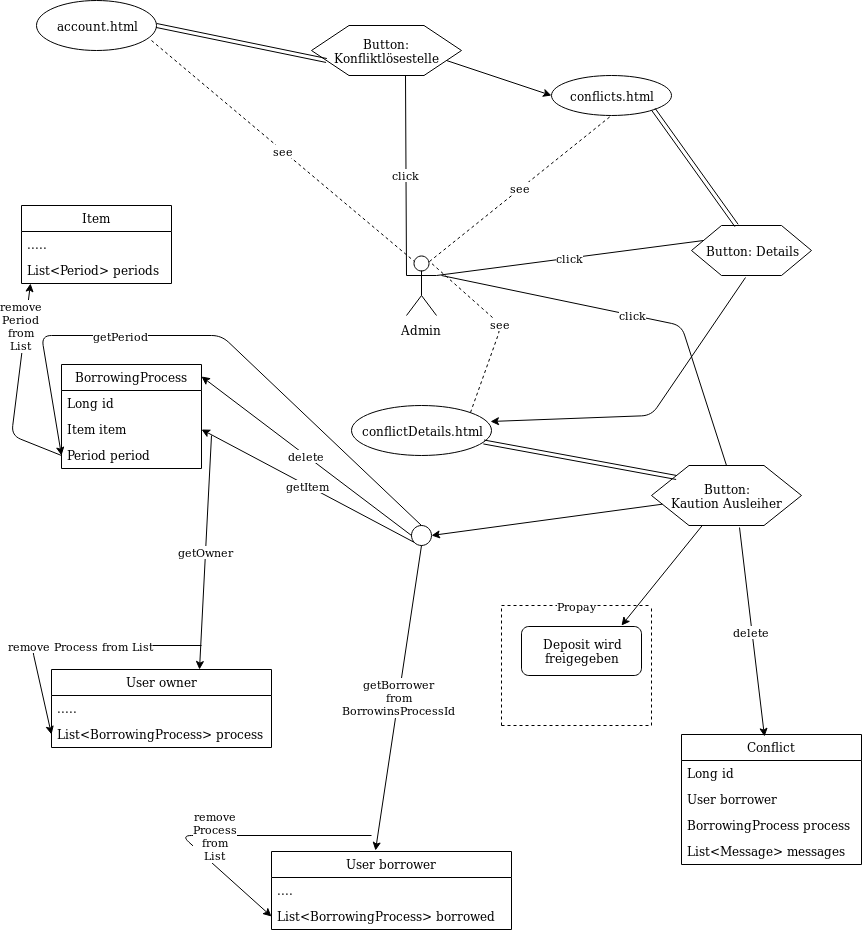

The diagram above was exported from draw.io. Its source (the exported page's mxGraphModel, read from the mxfile embedded in the PNG):
<mxGraphModel dx="2276" dy="734" grid="1" gridSize="10" guides="1" tooltips="1" connect="1" arrows="1" fold="1" page="1" pageScale="1" pageWidth="850" pageHeight="1100" math="0" shadow="0">
  <root>
    <mxCell id="0" />
    <mxCell id="1" parent="0" />
    <mxCell id="U6HnWVq0YTfbxNCg50ro-1" value="Admin" style="shape=umlActor;verticalLabelPosition=bottom;labelBackgroundColor=#ffffff;verticalAlign=top;html=1;outlineConnect=0;" parent="1" vertex="1">
      <mxGeometry x="385" y="290" width="30" height="60" as="geometry" />
    </mxCell>
    <mxCell id="U6HnWVq0YTfbxNCg50ro-4" value="account.html" style="ellipse;whiteSpace=wrap;html=1;" parent="1" vertex="1">
      <mxGeometry x="15" y="35" width="120" height="50" as="geometry" />
    </mxCell>
    <mxCell id="U6HnWVq0YTfbxNCg50ro-5" value="see" style="endArrow=none;dashed=1;html=1;exitX=0.958;exitY=0.8;exitDx=0;exitDy=0;exitPerimeter=0;entryX=0.25;entryY=0.1;entryDx=0;entryDy=0;entryPerimeter=0;" parent="1" source="U6HnWVq0YTfbxNCg50ro-4" target="U6HnWVq0YTfbxNCg50ro-1" edge="1">
      <mxGeometry width="50" height="50" relative="1" as="geometry">
        <mxPoint x="290" y="70" as="sourcePoint" />
        <mxPoint x="340" y="20" as="targetPoint" />
      </mxGeometry>
    </mxCell>
    <mxCell id="U6HnWVq0YTfbxNCg50ro-6" value="Button: Konfliktlösestelle" style="shape=hexagon;perimeter=hexagonPerimeter2;whiteSpace=wrap;html=1;" parent="1" vertex="1">
      <mxGeometry x="290" y="60" width="150" height="50" as="geometry" />
    </mxCell>
    <mxCell id="U6HnWVq0YTfbxNCg50ro-7" value="click" style="endArrow=none;html=1;exitX=0.625;exitY=1;exitDx=0;exitDy=0;entryX=0;entryY=0.3333333333333333;entryDx=0;entryDy=0;entryPerimeter=0;" parent="1" source="U6HnWVq0YTfbxNCg50ro-6" target="U6HnWVq0YTfbxNCg50ro-1" edge="1">
      <mxGeometry width="50" height="50" relative="1" as="geometry">
        <mxPoint x="310" y="110" as="sourcePoint" />
        <mxPoint x="360" y="60" as="targetPoint" />
      </mxGeometry>
    </mxCell>
    <mxCell id="U6HnWVq0YTfbxNCg50ro-8" value="conflicts.html" style="ellipse;whiteSpace=wrap;html=1;" parent="1" vertex="1">
      <mxGeometry x="530" y="110" width="120" height="40" as="geometry" />
    </mxCell>
    <mxCell id="U6HnWVq0YTfbxNCg50ro-9" value="" style="endArrow=classic;html=1;exitX=1;exitY=0.75;exitDx=0;exitDy=0;entryX=0;entryY=0.5;entryDx=0;entryDy=0;" parent="1" source="U6HnWVq0YTfbxNCg50ro-6" target="U6HnWVq0YTfbxNCg50ro-8" edge="1">
      <mxGeometry width="50" height="50" relative="1" as="geometry">
        <mxPoint x="360" y="200" as="sourcePoint" />
        <mxPoint x="410" y="150" as="targetPoint" />
      </mxGeometry>
    </mxCell>
    <mxCell id="U6HnWVq0YTfbxNCg50ro-10" value="see" style="endArrow=none;dashed=1;html=1;exitX=0.75;exitY=0.1;exitDx=0;exitDy=0;exitPerimeter=0;entryX=0.5;entryY=1;entryDx=0;entryDy=0;" parent="1" source="U6HnWVq0YTfbxNCg50ro-1" target="U6HnWVq0YTfbxNCg50ro-8" edge="1">
      <mxGeometry width="50" height="50" relative="1" as="geometry">
        <mxPoint x="500" y="130" as="sourcePoint" />
        <mxPoint x="550" y="80" as="targetPoint" />
      </mxGeometry>
    </mxCell>
    <mxCell id="U6HnWVq0YTfbxNCg50ro-11" value="Button: Details" style="shape=hexagon;perimeter=hexagonPerimeter2;whiteSpace=wrap;html=1;" parent="1" vertex="1">
      <mxGeometry x="670" y="260" width="120" height="50" as="geometry" />
    </mxCell>
    <mxCell id="U6HnWVq0YTfbxNCg50ro-13" value="click" style="endArrow=none;html=1;exitX=1;exitY=0.3333333333333333;exitDx=0;exitDy=0;exitPerimeter=0;entryX=0;entryY=0.25;entryDx=0;entryDy=0;" parent="1" source="U6HnWVq0YTfbxNCg50ro-1" target="U6HnWVq0YTfbxNCg50ro-11" edge="1">
      <mxGeometry width="50" height="50" relative="1" as="geometry">
        <mxPoint x="540" y="90" as="sourcePoint" />
        <mxPoint x="590" y="40" as="targetPoint" />
        <Array as="points" />
      </mxGeometry>
    </mxCell>
    <mxCell id="U6HnWVq0YTfbxNCg50ro-16" value="&lt;div&gt;Button:&lt;/div&gt;&lt;div&gt;Kaution Ausleiher&lt;br&gt;&lt;/div&gt;" style="shape=hexagon;perimeter=hexagonPerimeter2;whiteSpace=wrap;html=1;" parent="1" vertex="1">
      <mxGeometry x="630" y="500" width="150" height="60" as="geometry" />
    </mxCell>
    <mxCell id="U6HnWVq0YTfbxNCg50ro-25" value="" style="shape=link;html=1;exitX=1;exitY=0.5;exitDx=0;exitDy=0;entryX=0;entryY=0.75;entryDx=0;entryDy=0;" parent="1" source="U6HnWVq0YTfbxNCg50ro-4" target="U6HnWVq0YTfbxNCg50ro-6" edge="1">
      <mxGeometry width="50" height="50" relative="1" as="geometry">
        <mxPoint x="170" y="130" as="sourcePoint" />
        <mxPoint x="240" y="90" as="targetPoint" />
      </mxGeometry>
    </mxCell>
    <mxCell id="U6HnWVq0YTfbxNCg50ro-27" value="" style="shape=link;html=1;exitX=1;exitY=1;exitDx=0;exitDy=0;entryX=0.375;entryY=0;entryDx=0;entryDy=0;" parent="1" source="U6HnWVq0YTfbxNCg50ro-8" target="U6HnWVq0YTfbxNCg50ro-11" edge="1">
      <mxGeometry width="50" height="50" relative="1" as="geometry">
        <mxPoint x="630" y="200" as="sourcePoint" />
        <mxPoint x="680" y="150" as="targetPoint" />
      </mxGeometry>
    </mxCell>
    <mxCell id="U6HnWVq0YTfbxNCg50ro-28" value="conflictDetails.html" style="ellipse;whiteSpace=wrap;html=1;" parent="1" vertex="1">
      <mxGeometry x="330" y="440" width="140" height="50" as="geometry" />
    </mxCell>
    <mxCell id="U6HnWVq0YTfbxNCg50ro-29" value="see" style="endArrow=none;dashed=1;html=1;entryX=0.75;entryY=0.1;entryDx=0;entryDy=0;entryPerimeter=0;exitX=1;exitY=0;exitDx=0;exitDy=0;" parent="1" source="U6HnWVq0YTfbxNCg50ro-28" target="U6HnWVq0YTfbxNCg50ro-1" edge="1">
      <mxGeometry width="50" height="50" relative="1" as="geometry">
        <mxPoint x="460" y="420" as="sourcePoint" />
        <mxPoint x="510" y="370" as="targetPoint" />
        <Array as="points">
          <mxPoint x="480" y="360" />
        </Array>
      </mxGeometry>
    </mxCell>
    <mxCell id="U6HnWVq0YTfbxNCg50ro-32" value="" style="shape=link;html=1;exitX=0.167;exitY=0.2;exitDx=0;exitDy=0;exitPerimeter=0;" parent="1" source="U6HnWVq0YTfbxNCg50ro-16" target="U6HnWVq0YTfbxNCg50ro-28" edge="1">
      <mxGeometry width="50" height="50" relative="1" as="geometry">
        <mxPoint x="490" y="570" as="sourcePoint" />
        <mxPoint x="540" y="520" as="targetPoint" />
      </mxGeometry>
    </mxCell>
    <mxCell id="U6HnWVq0YTfbxNCg50ro-33" value="click" style="endArrow=none;html=1;entryX=0.5;entryY=0;entryDx=0;entryDy=0;" parent="1" target="U6HnWVq0YTfbxNCg50ro-16" edge="1">
      <mxGeometry width="50" height="50" relative="1" as="geometry">
        <mxPoint x="420" y="310" as="sourcePoint" />
        <mxPoint x="680" y="340" as="targetPoint" />
        <Array as="points">
          <mxPoint x="660" y="360" />
        </Array>
      </mxGeometry>
    </mxCell>
    <mxCell id="U6HnWVq0YTfbxNCg50ro-34" value="" style="endArrow=classic;html=1;exitX=0.45;exitY=1.04;exitDx=0;exitDy=0;exitPerimeter=0;entryX=0.993;entryY=0.32;entryDx=0;entryDy=0;entryPerimeter=0;" parent="1" source="U6HnWVq0YTfbxNCg50ro-11" target="U6HnWVq0YTfbxNCg50ro-28" edge="1">
      <mxGeometry width="50" height="50" relative="1" as="geometry">
        <mxPoint x="720" y="400" as="sourcePoint" />
        <mxPoint x="770" y="350" as="targetPoint" />
        <Array as="points">
          <mxPoint x="630" y="450" />
        </Array>
      </mxGeometry>
    </mxCell>
    <mxCell id="U6HnWVq0YTfbxNCg50ro-36" value="Conflict" style="swimlane;fontStyle=0;childLayout=stackLayout;horizontal=1;startSize=26;fillColor=none;horizontalStack=0;resizeParent=1;resizeParentMax=0;resizeLast=0;collapsible=1;marginBottom=0;" parent="1" vertex="1">
      <mxGeometry x="660" y="769" width="180" height="130" as="geometry" />
    </mxCell>
    <mxCell id="U6HnWVq0YTfbxNCg50ro-37" value="Long id" style="text;strokeColor=none;fillColor=none;align=left;verticalAlign=top;spacingLeft=4;spacingRight=4;overflow=hidden;rotatable=0;points=[[0,0.5],[1,0.5]];portConstraint=eastwest;" parent="U6HnWVq0YTfbxNCg50ro-36" vertex="1">
      <mxGeometry y="26" width="180" height="26" as="geometry" />
    </mxCell>
    <mxCell id="U6HnWVq0YTfbxNCg50ro-38" value="User borrower" style="text;strokeColor=none;fillColor=none;align=left;verticalAlign=top;spacingLeft=4;spacingRight=4;overflow=hidden;rotatable=0;points=[[0,0.5],[1,0.5]];portConstraint=eastwest;" parent="U6HnWVq0YTfbxNCg50ro-36" vertex="1">
      <mxGeometry y="52" width="180" height="26" as="geometry" />
    </mxCell>
    <mxCell id="U6HnWVq0YTfbxNCg50ro-39" value="BorrowingProcess process" style="text;strokeColor=none;fillColor=none;align=left;verticalAlign=top;spacingLeft=4;spacingRight=4;overflow=hidden;rotatable=0;points=[[0,0.5],[1,0.5]];portConstraint=eastwest;" parent="U6HnWVq0YTfbxNCg50ro-36" vertex="1">
      <mxGeometry y="78" width="180" height="26" as="geometry" />
    </mxCell>
    <mxCell id="U6HnWVq0YTfbxNCg50ro-40" value="List&lt;Message&gt; messages" style="text;strokeColor=none;fillColor=none;align=left;verticalAlign=top;spacingLeft=4;spacingRight=4;overflow=hidden;rotatable=0;points=[[0,0.5],[1,0.5]];portConstraint=eastwest;" parent="U6HnWVq0YTfbxNCg50ro-36" vertex="1">
      <mxGeometry y="104" width="180" height="26" as="geometry" />
    </mxCell>
    <mxCell id="U6HnWVq0YTfbxNCg50ro-41" value="delete" style="endArrow=classic;html=1;exitX=0.587;exitY=1.033;exitDx=0;exitDy=0;exitPerimeter=0;entryX=0.461;entryY=0.015;entryDx=0;entryDy=0;entryPerimeter=0;" parent="1" source="U6HnWVq0YTfbxNCg50ro-16" target="U6HnWVq0YTfbxNCg50ro-36" edge="1">
      <mxGeometry width="50" height="50" relative="1" as="geometry">
        <mxPoint x="710" y="630" as="sourcePoint" />
        <mxPoint x="730" y="650" as="targetPoint" />
      </mxGeometry>
    </mxCell>
    <mxCell id="gmF2-ICDzTrta-hrOuh_-1" value="" style="endArrow=classic;html=1;" parent="1" source="U6HnWVq0YTfbxNCg50ro-16" edge="1">
      <mxGeometry width="50" height="50" relative="1" as="geometry">
        <mxPoint x="550" y="660" as="sourcePoint" />
        <mxPoint x="600" y="660" as="targetPoint" />
      </mxGeometry>
    </mxCell>
    <mxCell id="gmF2-ICDzTrta-hrOuh_-2" value="&lt;div&gt;Deposit wird&lt;/div&gt;&lt;div&gt;freigegeben&lt;br&gt;&lt;/div&gt;" style="rounded=1;whiteSpace=wrap;html=1;" parent="1" vertex="1">
      <mxGeometry x="500" y="661" width="120" height="49" as="geometry" />
    </mxCell>
    <mxCell id="gmF2-ICDzTrta-hrOuh_-3" value="Propay" style="endArrow=none;dashed=1;html=1;" parent="1" edge="1">
      <mxGeometry width="50" height="50" relative="1" as="geometry">
        <mxPoint x="480" y="640" as="sourcePoint" />
        <mxPoint x="630" y="640" as="targetPoint" />
      </mxGeometry>
    </mxCell>
    <mxCell id="gmF2-ICDzTrta-hrOuh_-4" value="" style="endArrow=none;dashed=1;html=1;" parent="1" edge="1">
      <mxGeometry width="50" height="50" relative="1" as="geometry">
        <mxPoint x="480" y="760" as="sourcePoint" />
        <mxPoint x="480" y="640" as="targetPoint" />
      </mxGeometry>
    </mxCell>
    <mxCell id="gmF2-ICDzTrta-hrOuh_-5" value="" style="endArrow=none;dashed=1;html=1;" parent="1" edge="1">
      <mxGeometry width="50" height="50" relative="1" as="geometry">
        <mxPoint x="480" y="760" as="sourcePoint" />
        <mxPoint x="630" y="760" as="targetPoint" />
      </mxGeometry>
    </mxCell>
    <mxCell id="gmF2-ICDzTrta-hrOuh_-6" value="" style="endArrow=none;dashed=1;html=1;" parent="1" edge="1">
      <mxGeometry width="50" height="50" relative="1" as="geometry">
        <mxPoint x="630" y="760" as="sourcePoint" />
        <mxPoint x="630" y="640" as="targetPoint" />
      </mxGeometry>
    </mxCell>
    <mxCell id="gmF2-ICDzTrta-hrOuh_-9" value="" style="endArrow=classic;html=1;entryX=1;entryY=0.5;entryDx=0;entryDy=0;" parent="1" source="U6HnWVq0YTfbxNCg50ro-16" target="gmF2-ICDzTrta-hrOuh_-10" edge="1">
      <mxGeometry width="50" height="50" relative="1" as="geometry">
        <mxPoint x="380" y="690" as="sourcePoint" />
        <mxPoint x="430" y="570" as="targetPoint" />
      </mxGeometry>
    </mxCell>
    <mxCell id="gmF2-ICDzTrta-hrOuh_-10" value="" style="ellipse;whiteSpace=wrap;html=1;aspect=fixed;" parent="1" vertex="1">
      <mxGeometry x="390" y="560" width="20" height="20" as="geometry" />
    </mxCell>
    <mxCell id="gmF2-ICDzTrta-hrOuh_-11" value="User borrower" style="swimlane;fontStyle=0;childLayout=stackLayout;horizontal=1;startSize=26;fillColor=none;horizontalStack=0;resizeParent=1;resizeParentMax=0;resizeLast=0;collapsible=1;marginBottom=0;" parent="1" vertex="1">
      <mxGeometry x="250" y="886" width="240" height="78" as="geometry" />
    </mxCell>
    <mxCell id="gmF2-ICDzTrta-hrOuh_-12" value="...." style="text;strokeColor=none;fillColor=none;align=left;verticalAlign=top;spacingLeft=4;spacingRight=4;overflow=hidden;rotatable=0;points=[[0,0.5],[1,0.5]];portConstraint=eastwest;" parent="gmF2-ICDzTrta-hrOuh_-11" vertex="1">
      <mxGeometry y="26" width="240" height="26" as="geometry" />
    </mxCell>
    <mxCell id="gmF2-ICDzTrta-hrOuh_-13" value="List&lt;BorrowingProcess&gt; borrowed" style="text;strokeColor=none;fillColor=none;align=left;verticalAlign=top;spacingLeft=4;spacingRight=4;overflow=hidden;rotatable=0;points=[[0,0.5],[1,0.5]];portConstraint=eastwest;" parent="gmF2-ICDzTrta-hrOuh_-11" vertex="1">
      <mxGeometry y="52" width="240" height="26" as="geometry" />
    </mxCell>
    <mxCell id="gmF2-ICDzTrta-hrOuh_-15" value="&lt;div&gt;getBorrower&lt;/div&gt;&lt;div&gt;from&lt;/div&gt;&lt;div&gt;BorrowinsProcessId&lt;br&gt;&lt;/div&gt;" style="endArrow=classic;html=1;exitX=0.5;exitY=1;exitDx=0;exitDy=0;entryX=0.433;entryY=-0.013;entryDx=0;entryDy=0;entryPerimeter=0;" parent="1" source="gmF2-ICDzTrta-hrOuh_-10" target="gmF2-ICDzTrta-hrOuh_-11" edge="1">
      <mxGeometry width="50" height="50" relative="1" as="geometry">
        <mxPoint x="360" y="700" as="sourcePoint" />
        <mxPoint x="410" y="650" as="targetPoint" />
      </mxGeometry>
    </mxCell>
    <mxCell id="gmF2-ICDzTrta-hrOuh_-16" value="&lt;div&gt;remove&lt;/div&gt;&lt;div&gt;Process&lt;br&gt;&lt;/div&gt;&lt;div&gt;from&lt;/div&gt;&lt;div&gt;List&lt;br&gt;&lt;/div&gt;" style="endArrow=classic;html=1;entryX=0;entryY=0.5;entryDx=0;entryDy=0;" parent="1" target="gmF2-ICDzTrta-hrOuh_-13" edge="1">
      <mxGeometry width="50" height="50" relative="1" as="geometry">
        <mxPoint x="350" y="870" as="sourcePoint" />
        <mxPoint x="250" y="770" as="targetPoint" />
        <Array as="points">
          <mxPoint x="160" y="870" />
        </Array>
      </mxGeometry>
    </mxCell>
    <mxCell id="gmF2-ICDzTrta-hrOuh_-17" value="Item" style="swimlane;fontStyle=0;childLayout=stackLayout;horizontal=1;startSize=26;fillColor=none;horizontalStack=0;resizeParent=1;resizeParentMax=0;resizeLast=0;collapsible=1;marginBottom=0;" parent="1" vertex="1">
      <mxGeometry y="240" width="150" height="78" as="geometry" />
    </mxCell>
    <mxCell id="gmF2-ICDzTrta-hrOuh_-18" value="....." style="text;strokeColor=none;fillColor=none;align=left;verticalAlign=top;spacingLeft=4;spacingRight=4;overflow=hidden;rotatable=0;points=[[0,0.5],[1,0.5]];portConstraint=eastwest;" parent="gmF2-ICDzTrta-hrOuh_-17" vertex="1">
      <mxGeometry y="26" width="150" height="26" as="geometry" />
    </mxCell>
    <mxCell id="gmF2-ICDzTrta-hrOuh_-19" value="List&lt;Period&gt; periods" style="text;strokeColor=none;fillColor=none;align=left;verticalAlign=top;spacingLeft=4;spacingRight=4;overflow=hidden;rotatable=0;points=[[0,0.5],[1,0.5]];portConstraint=eastwest;" parent="gmF2-ICDzTrta-hrOuh_-17" vertex="1">
      <mxGeometry y="52" width="150" height="26" as="geometry" />
    </mxCell>
    <mxCell id="gmF2-ICDzTrta-hrOuh_-23" value="BorrowingProcess" style="swimlane;fontStyle=0;childLayout=stackLayout;horizontal=1;startSize=26;fillColor=none;horizontalStack=0;resizeParent=1;resizeParentMax=0;resizeLast=0;collapsible=1;marginBottom=0;" parent="1" vertex="1">
      <mxGeometry x="40" y="399" width="140" height="104" as="geometry" />
    </mxCell>
    <mxCell id="gmF2-ICDzTrta-hrOuh_-24" value="Long id" style="text;strokeColor=none;fillColor=none;align=left;verticalAlign=top;spacingLeft=4;spacingRight=4;overflow=hidden;rotatable=0;points=[[0,0.5],[1,0.5]];portConstraint=eastwest;" parent="gmF2-ICDzTrta-hrOuh_-23" vertex="1">
      <mxGeometry y="26" width="140" height="26" as="geometry" />
    </mxCell>
    <mxCell id="gmF2-ICDzTrta-hrOuh_-25" value="Item item" style="text;strokeColor=none;fillColor=none;align=left;verticalAlign=top;spacingLeft=4;spacingRight=4;overflow=hidden;rotatable=0;points=[[0,0.5],[1,0.5]];portConstraint=eastwest;" parent="gmF2-ICDzTrta-hrOuh_-23" vertex="1">
      <mxGeometry y="52" width="140" height="26" as="geometry" />
    </mxCell>
    <mxCell id="gmF2-ICDzTrta-hrOuh_-26" value="Period period" style="text;strokeColor=none;fillColor=none;align=left;verticalAlign=top;spacingLeft=4;spacingRight=4;overflow=hidden;rotatable=0;points=[[0,0.5],[1,0.5]];portConstraint=eastwest;" parent="gmF2-ICDzTrta-hrOuh_-23" vertex="1">
      <mxGeometry y="78" width="140" height="26" as="geometry" />
    </mxCell>
    <mxCell id="gmF2-ICDzTrta-hrOuh_-27" value="delete" style="endArrow=classic;html=1;exitX=0;exitY=0.5;exitDx=0;exitDy=0;entryX=1;entryY=0.115;entryDx=0;entryDy=0;entryPerimeter=0;" parent="1" source="gmF2-ICDzTrta-hrOuh_-10" target="gmF2-ICDzTrta-hrOuh_-23" edge="1">
      <mxGeometry width="50" height="50" relative="1" as="geometry">
        <mxPoint x="250" y="570" as="sourcePoint" />
        <mxPoint x="185" y="410" as="targetPoint" />
      </mxGeometry>
    </mxCell>
    <mxCell id="gmF2-ICDzTrta-hrOuh_-28" value="getItem" style="endArrow=classic;html=1;exitX=0;exitY=1;exitDx=0;exitDy=0;entryX=1;entryY=0.5;entryDx=0;entryDy=0;" parent="1" source="gmF2-ICDzTrta-hrOuh_-10" target="gmF2-ICDzTrta-hrOuh_-25" edge="1">
      <mxGeometry width="50" height="50" relative="1" as="geometry">
        <mxPoint x="280" y="600" as="sourcePoint" />
        <mxPoint x="330" y="550" as="targetPoint" />
      </mxGeometry>
    </mxCell>
    <mxCell id="gmF2-ICDzTrta-hrOuh_-29" value="User owner" style="swimlane;fontStyle=0;childLayout=stackLayout;horizontal=1;startSize=26;fillColor=none;horizontalStack=0;resizeParent=1;resizeParentMax=0;resizeLast=0;collapsible=1;marginBottom=0;" parent="1" vertex="1">
      <mxGeometry x="30" y="704" width="220" height="78" as="geometry" />
    </mxCell>
    <mxCell id="gmF2-ICDzTrta-hrOuh_-30" value="....." style="text;strokeColor=none;fillColor=none;align=left;verticalAlign=top;spacingLeft=4;spacingRight=4;overflow=hidden;rotatable=0;points=[[0,0.5],[1,0.5]];portConstraint=eastwest;" parent="gmF2-ICDzTrta-hrOuh_-29" vertex="1">
      <mxGeometry y="26" width="220" height="26" as="geometry" />
    </mxCell>
    <mxCell id="gmF2-ICDzTrta-hrOuh_-31" value="List&lt;BorrowingProcess&gt; process" style="text;strokeColor=none;fillColor=none;align=left;verticalAlign=top;spacingLeft=4;spacingRight=4;overflow=hidden;rotatable=0;points=[[0,0.5],[1,0.5]];portConstraint=eastwest;" parent="gmF2-ICDzTrta-hrOuh_-29" vertex="1">
      <mxGeometry y="52" width="220" height="26" as="geometry" />
    </mxCell>
    <mxCell id="gmF2-ICDzTrta-hrOuh_-33" value="getOwner" style="endArrow=classic;html=1;entryX=0.673;entryY=0;entryDx=0;entryDy=0;entryPerimeter=0;" parent="1" target="gmF2-ICDzTrta-hrOuh_-29" edge="1">
      <mxGeometry width="50" height="50" relative="1" as="geometry">
        <mxPoint x="190" y="470" as="sourcePoint" />
        <mxPoint x="230" y="540" as="targetPoint" />
      </mxGeometry>
    </mxCell>
    <mxCell id="gmF2-ICDzTrta-hrOuh_-34" value="remove Process from List" style="endArrow=classic;html=1;entryX=0;entryY=0.5;entryDx=0;entryDy=0;" parent="1" target="gmF2-ICDzTrta-hrOuh_-31" edge="1">
      <mxGeometry x="-0.0725" width="50" height="50" relative="1" as="geometry">
        <mxPoint x="180" y="680" as="sourcePoint" />
        <mxPoint x="20" y="610" as="targetPoint" />
        <Array as="points">
          <mxPoint x="10" y="680" />
        </Array>
        <mxPoint as="offset" />
      </mxGeometry>
    </mxCell>
    <mxCell id="gmF2-ICDzTrta-hrOuh_-35" value="getPeriod" style="endArrow=classic;html=1;exitX=0.5;exitY=0;exitDx=0;exitDy=0;entryX=0;entryY=0.5;entryDx=0;entryDy=0;" parent="1" source="gmF2-ICDzTrta-hrOuh_-10" target="gmF2-ICDzTrta-hrOuh_-26" edge="1">
      <mxGeometry x="0.3016" width="50" height="50" relative="1" as="geometry">
        <mxPoint x="270" y="450" as="sourcePoint" />
        <mxPoint x="20" y="420" as="targetPoint" />
        <Array as="points">
          <mxPoint x="200" y="370" />
          <mxPoint x="20" y="370" />
        </Array>
        <mxPoint as="offset" />
      </mxGeometry>
    </mxCell>
    <mxCell id="gmF2-ICDzTrta-hrOuh_-36" value="&lt;div&gt;remove&lt;/div&gt;&lt;div&gt;Period &lt;br&gt;&lt;/div&gt;&lt;div&gt;from &lt;br&gt;&lt;/div&gt;&lt;div&gt;List&lt;br&gt;&lt;/div&gt;" style="endArrow=classic;html=1;entryX=0.06;entryY=1;entryDx=0;entryDy=0;entryPerimeter=0;exitX=0;exitY=0.5;exitDx=0;exitDy=0;" parent="1" source="gmF2-ICDzTrta-hrOuh_-26" target="gmF2-ICDzTrta-hrOuh_-19" edge="1">
      <mxGeometry x="0.5866" y="4" width="50" height="50" relative="1" as="geometry">
        <mxPoint x="30" y="490" as="sourcePoint" />
        <mxPoint x="30" y="460" as="targetPoint" />
        <Array as="points">
          <mxPoint x="-10" y="470" />
        </Array>
        <mxPoint as="offset" />
      </mxGeometry>
    </mxCell>
  </root>
</mxGraphModel>